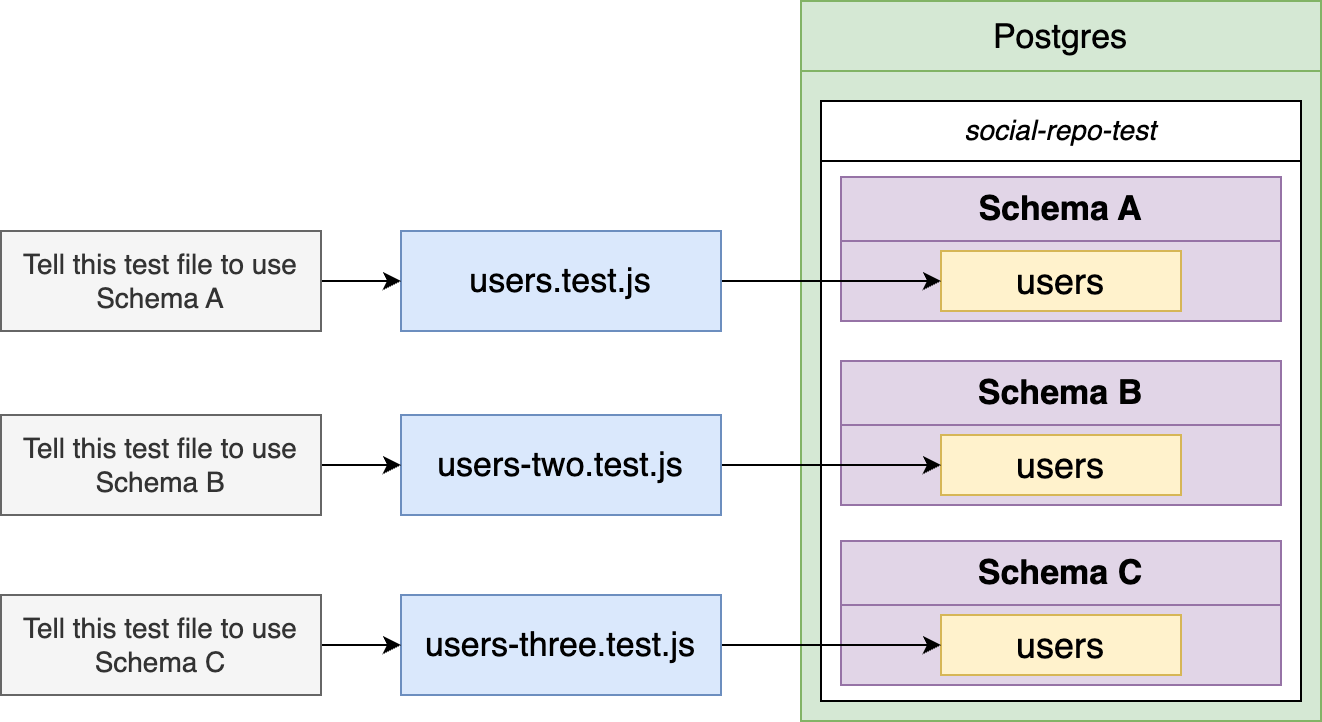

The diagram above was exported from draw.io. Its source (the exported page's mxGraphModel, read from the mxfile embedded in the PNG):
<mxGraphModel dx="1329" dy="819" grid="1" gridSize="10" guides="1" tooltips="1" connect="1" arrows="1" fold="1" page="1" pageScale="1" pageWidth="1920" pageHeight="1200" background="#ffffff" math="0" shadow="0">
  <root>
    <mxCell id="QbfD4X7klfi_lwTS7TUj-0" />
    <mxCell id="QbfD4X7klfi_lwTS7TUj-1" parent="QbfD4X7klfi_lwTS7TUj-0" />
    <mxCell id="QbfD4X7klfi_lwTS7TUj-2" value="" style="rounded=0;whiteSpace=wrap;html=1;fontSize=17;fillColor=#d5e8d4;strokeColor=#82b366;" parent="QbfD4X7klfi_lwTS7TUj-1" vertex="1">
      <mxGeometry x="800" y="335" width="260" height="325" as="geometry" />
    </mxCell>
    <mxCell id="QbfD4X7klfi_lwTS7TUj-3" value="Postgres" style="rounded=0;whiteSpace=wrap;html=1;fontSize=17;fillColor=#d5e8d4;strokeColor=#82b366;fontStyle=0" parent="QbfD4X7klfi_lwTS7TUj-1" vertex="1">
      <mxGeometry x="800" y="300" width="260" height="35" as="geometry" />
    </mxCell>
    <mxCell id="QbfD4X7klfi_lwTS7TUj-4" value="social-repo-test" style="rounded=0;whiteSpace=wrap;html=1;fontSize=14;fontStyle=2" parent="QbfD4X7klfi_lwTS7TUj-1" vertex="1">
      <mxGeometry x="810" y="350" width="240" height="30" as="geometry" />
    </mxCell>
    <mxCell id="QbfD4X7klfi_lwTS7TUj-5" value="" style="rounded=0;whiteSpace=wrap;html=1;fontSize=14;fontStyle=2" parent="QbfD4X7klfi_lwTS7TUj-1" vertex="1">
      <mxGeometry x="810" y="380" width="240" height="270" as="geometry" />
    </mxCell>
    <mxCell id="QbfD4X7klfi_lwTS7TUj-7" value="Schema A" style="rounded=0;whiteSpace=wrap;html=1;fillColor=#e1d5e7;strokeColor=#9673a6;fontStyle=1;fontSize=17;" parent="QbfD4X7klfi_lwTS7TUj-1" vertex="1">
      <mxGeometry x="820" y="388" width="220" height="32" as="geometry" />
    </mxCell>
    <mxCell id="QbfD4X7klfi_lwTS7TUj-8" value="" style="rounded=0;whiteSpace=wrap;html=1;fillColor=#e1d5e7;strokeColor=#9673a6;fontStyle=0;fontSize=17;" parent="QbfD4X7klfi_lwTS7TUj-1" vertex="1">
      <mxGeometry x="820" y="420" width="220" height="40" as="geometry" />
    </mxCell>
    <mxCell id="QbfD4X7klfi_lwTS7TUj-9" value="users" style="rounded=0;whiteSpace=wrap;html=1;fontSize=18;fillColor=#fff2cc;strokeColor=#d6b656;" parent="QbfD4X7klfi_lwTS7TUj-1" vertex="1">
      <mxGeometry x="870" y="425" width="120" height="30" as="geometry" />
    </mxCell>
    <mxCell id="QbfD4X7klfi_lwTS7TUj-10" value="Schema B" style="rounded=0;whiteSpace=wrap;html=1;fillColor=#e1d5e7;strokeColor=#9673a6;fontStyle=1;fontSize=17;" parent="QbfD4X7klfi_lwTS7TUj-1" vertex="1">
      <mxGeometry x="820" y="480" width="220" height="32" as="geometry" />
    </mxCell>
    <mxCell id="QbfD4X7klfi_lwTS7TUj-11" value="" style="rounded=0;whiteSpace=wrap;html=1;fillColor=#e1d5e7;strokeColor=#9673a6;fontStyle=0;fontSize=17;" parent="QbfD4X7klfi_lwTS7TUj-1" vertex="1">
      <mxGeometry x="820" y="512" width="220" height="40" as="geometry" />
    </mxCell>
    <mxCell id="QbfD4X7klfi_lwTS7TUj-12" value="users" style="rounded=0;whiteSpace=wrap;html=1;fontSize=18;fillColor=#fff2cc;strokeColor=#d6b656;" parent="QbfD4X7klfi_lwTS7TUj-1" vertex="1">
      <mxGeometry x="870" y="517" width="120" height="30" as="geometry" />
    </mxCell>
    <mxCell id="QbfD4X7klfi_lwTS7TUj-13" value="Schema C" style="rounded=0;whiteSpace=wrap;html=1;fillColor=#e1d5e7;strokeColor=#9673a6;fontStyle=1;fontSize=17;" parent="QbfD4X7klfi_lwTS7TUj-1" vertex="1">
      <mxGeometry x="820" y="570" width="220" height="32" as="geometry" />
    </mxCell>
    <mxCell id="QbfD4X7klfi_lwTS7TUj-14" value="" style="rounded=0;whiteSpace=wrap;html=1;fillColor=#e1d5e7;strokeColor=#9673a6;fontStyle=0;fontSize=17;" parent="QbfD4X7klfi_lwTS7TUj-1" vertex="1">
      <mxGeometry x="820" y="602" width="220" height="40" as="geometry" />
    </mxCell>
    <mxCell id="QbfD4X7klfi_lwTS7TUj-15" value="users" style="rounded=0;whiteSpace=wrap;html=1;fontSize=18;fillColor=#fff2cc;strokeColor=#d6b656;" parent="QbfD4X7klfi_lwTS7TUj-1" vertex="1">
      <mxGeometry x="870" y="607" width="120" height="30" as="geometry" />
    </mxCell>
    <mxCell id="QbfD4X7klfi_lwTS7TUj-16" style="edgeStyle=orthogonalEdgeStyle;rounded=0;orthogonalLoop=1;jettySize=auto;html=1;exitX=1;exitY=0.5;exitDx=0;exitDy=0;fontSize=18;" parent="QbfD4X7klfi_lwTS7TUj-1" source="QbfD4X7klfi_lwTS7TUj-17" target="QbfD4X7klfi_lwTS7TUj-9" edge="1">
      <mxGeometry relative="1" as="geometry" />
    </mxCell>
    <mxCell id="QbfD4X7klfi_lwTS7TUj-17" value="users.test.js" style="rounded=0;whiteSpace=wrap;html=1;fillColor=#dae8fc;strokeColor=#6c8ebf;fontStyle=0;fontSize=17;" parent="QbfD4X7klfi_lwTS7TUj-1" vertex="1">
      <mxGeometry x="600" y="415" width="160" height="50" as="geometry" />
    </mxCell>
    <mxCell id="QbfD4X7klfi_lwTS7TUj-18" style="edgeStyle=orthogonalEdgeStyle;rounded=0;orthogonalLoop=1;jettySize=auto;html=1;exitX=1;exitY=0.5;exitDx=0;exitDy=0;fontSize=18;" parent="QbfD4X7klfi_lwTS7TUj-1" source="QbfD4X7klfi_lwTS7TUj-19" target="QbfD4X7klfi_lwTS7TUj-12" edge="1">
      <mxGeometry relative="1" as="geometry" />
    </mxCell>
    <mxCell id="QbfD4X7klfi_lwTS7TUj-19" value="users-two.test.js" style="rounded=0;whiteSpace=wrap;html=1;fillColor=#dae8fc;strokeColor=#6c8ebf;fontStyle=0;fontSize=17;" parent="QbfD4X7klfi_lwTS7TUj-1" vertex="1">
      <mxGeometry x="600" y="507" width="160" height="50" as="geometry" />
    </mxCell>
    <mxCell id="QbfD4X7klfi_lwTS7TUj-20" style="edgeStyle=orthogonalEdgeStyle;rounded=0;orthogonalLoop=1;jettySize=auto;html=1;exitX=1;exitY=0.5;exitDx=0;exitDy=0;fontSize=18;" parent="QbfD4X7klfi_lwTS7TUj-1" source="QbfD4X7klfi_lwTS7TUj-21" target="QbfD4X7klfi_lwTS7TUj-15" edge="1">
      <mxGeometry relative="1" as="geometry" />
    </mxCell>
    <mxCell id="QbfD4X7klfi_lwTS7TUj-21" value="users-three.test.js" style="rounded=0;whiteSpace=wrap;html=1;fillColor=#dae8fc;strokeColor=#6c8ebf;fontStyle=0;fontSize=17;" parent="QbfD4X7klfi_lwTS7TUj-1" vertex="1">
      <mxGeometry x="600" y="597" width="160" height="50" as="geometry" />
    </mxCell>
    <mxCell id="QbfD4X7klfi_lwTS7TUj-24" style="edgeStyle=orthogonalEdgeStyle;rounded=0;orthogonalLoop=1;jettySize=auto;html=1;exitX=1;exitY=0.5;exitDx=0;exitDy=0;fontSize=14;" parent="QbfD4X7klfi_lwTS7TUj-1" source="QbfD4X7klfi_lwTS7TUj-23" target="QbfD4X7klfi_lwTS7TUj-17" edge="1">
      <mxGeometry relative="1" as="geometry" />
    </mxCell>
    <mxCell id="QbfD4X7klfi_lwTS7TUj-23" value="Tell this test file to use Schema A" style="rounded=0;whiteSpace=wrap;html=1;fontSize=14;fillColor=#f5f5f5;strokeColor=#666666;fontColor=#333333;" parent="QbfD4X7klfi_lwTS7TUj-1" vertex="1">
      <mxGeometry x="400" y="415" width="160" height="50" as="geometry" />
    </mxCell>
    <mxCell id="QbfD4X7klfi_lwTS7TUj-26" style="edgeStyle=orthogonalEdgeStyle;rounded=0;orthogonalLoop=1;jettySize=auto;html=1;exitX=1;exitY=0.5;exitDx=0;exitDy=0;fontSize=14;" parent="QbfD4X7klfi_lwTS7TUj-1" source="QbfD4X7klfi_lwTS7TUj-25" target="QbfD4X7klfi_lwTS7TUj-19" edge="1">
      <mxGeometry relative="1" as="geometry" />
    </mxCell>
    <mxCell id="QbfD4X7klfi_lwTS7TUj-25" value="Tell this test file to use Schema B" style="rounded=0;whiteSpace=wrap;html=1;fontSize=14;fillColor=#f5f5f5;strokeColor=#666666;fontColor=#333333;" parent="QbfD4X7klfi_lwTS7TUj-1" vertex="1">
      <mxGeometry x="400" y="507" width="160" height="50" as="geometry" />
    </mxCell>
    <mxCell id="QbfD4X7klfi_lwTS7TUj-28" style="edgeStyle=orthogonalEdgeStyle;rounded=0;orthogonalLoop=1;jettySize=auto;html=1;exitX=1;exitY=0.5;exitDx=0;exitDy=0;fontSize=14;" parent="QbfD4X7klfi_lwTS7TUj-1" source="QbfD4X7klfi_lwTS7TUj-27" target="QbfD4X7klfi_lwTS7TUj-21" edge="1">
      <mxGeometry relative="1" as="geometry" />
    </mxCell>
    <mxCell id="QbfD4X7klfi_lwTS7TUj-27" value="Tell this test file to use Schema C" style="rounded=0;whiteSpace=wrap;html=1;fontSize=14;fillColor=#f5f5f5;strokeColor=#666666;fontColor=#333333;" parent="QbfD4X7klfi_lwTS7TUj-1" vertex="1">
      <mxGeometry x="400" y="597" width="160" height="50" as="geometry" />
    </mxCell>
  </root>
</mxGraphModel>